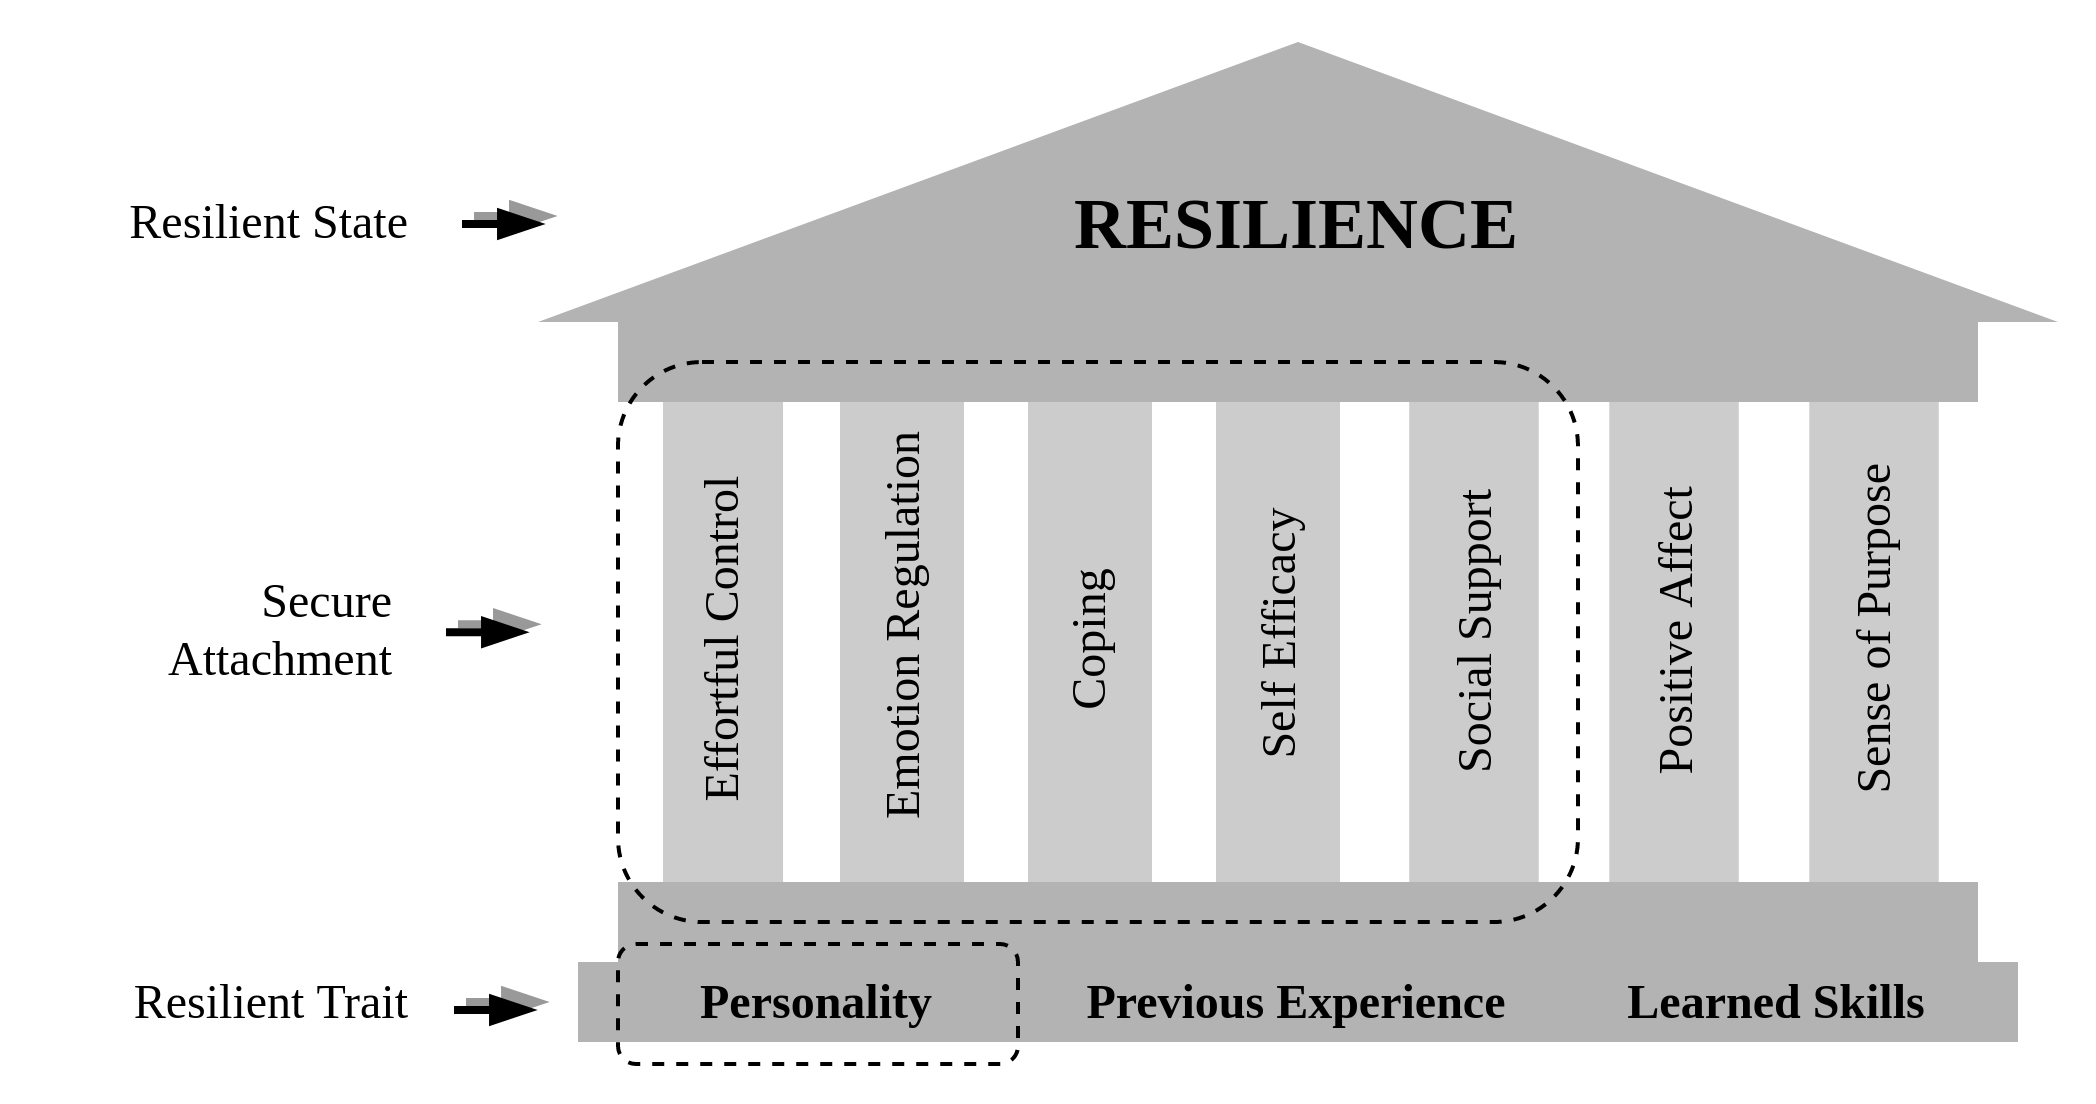

The diagram above was exported from draw.io. Its source (the exported page's mxGraphModel, read from the mxfile embedded in the PNG):
<mxGraphModel dx="945" dy="565" grid="1" gridSize="10" guides="1" tooltips="1" connect="1" arrows="1" fold="1" page="1" pageScale="1" pageWidth="1100" pageHeight="850" math="0" shadow="0">
  <root>
    <mxCell id="0" />
    <mxCell id="1" parent="0" />
    <mxCell id="wvDxY6q153KZeQLud-B1-1" value="Personality" style="rounded=0;whiteSpace=wrap;html=1;strokeColor=none;fillColor=#B3B3B3;fontStyle=1;fontFamily=Times New Roman;" vertex="1" parent="1">
      <mxGeometry x="230" y="360" width="120" height="20" as="geometry" />
    </mxCell>
    <mxCell id="wvDxY6q153KZeQLud-B1-2" value="Previous Experience" style="rounded=0;whiteSpace=wrap;html=1;strokeColor=none;fillColor=#B3B3B3;fontStyle=1;fontFamily=Times New Roman;" vertex="1" parent="1">
      <mxGeometry x="350" y="360" width="120" height="20" as="geometry" />
    </mxCell>
    <mxCell id="wvDxY6q153KZeQLud-B1-3" value="Learned Skills" style="rounded=0;whiteSpace=wrap;html=1;strokeColor=none;fillColor=#B3B3B3;fontStyle=1;fontFamily=Times New Roman;" vertex="1" parent="1">
      <mxGeometry x="470" y="360" width="120" height="20" as="geometry" />
    </mxCell>
    <mxCell id="wvDxY6q153KZeQLud-B1-4" value="&lt;div&gt;Effortful Control&lt;/div&gt;" style="rounded=0;whiteSpace=wrap;html=1;rotation=-90;strokeColor=none;fillColor=#CCCCCC;fontFamily=Times New Roman;" vertex="1" parent="1">
      <mxGeometry x="204.38" y="264.38" width="123.75" height="30" as="geometry" />
    </mxCell>
    <mxCell id="wvDxY6q153KZeQLud-B1-6" value="&lt;div&gt;Emotion Regulation&lt;/div&gt;" style="rounded=0;whiteSpace=wrap;html=1;rotation=-90;strokeColor=none;fillColor=#CCCCCC;fontFamily=Times New Roman;" vertex="1" parent="1">
      <mxGeometry x="246.5" y="261.25" width="129" height="31" as="geometry" />
    </mxCell>
    <mxCell id="wvDxY6q153KZeQLud-B1-7" value="Coping" style="rounded=0;whiteSpace=wrap;html=1;rotation=-90;strokeColor=none;fillColor=#CCCCCC;fontFamily=Times New Roman;" vertex="1" parent="1">
      <mxGeometry x="296.5" y="264.75" width="123" height="31" as="geometry" />
    </mxCell>
    <mxCell id="wvDxY6q153KZeQLud-B1-8" value="Self Efficacy" style="rounded=0;whiteSpace=wrap;html=1;rotation=-90;strokeColor=none;fillColor=#CCCCCC;fontFamily=Times New Roman;" vertex="1" parent="1">
      <mxGeometry x="342.5" y="263.25" width="125" height="31" as="geometry" />
    </mxCell>
    <mxCell id="wvDxY6q153KZeQLud-B1-9" value="Sense of Purpose" style="rounded=0;whiteSpace=wrap;html=1;rotation=-90;strokeColor=none;fillColor=#CCCCCC;fontFamily=Times New Roman;" vertex="1" parent="1">
      <mxGeometry x="491" y="260.88" width="126" height="32.37" as="geometry" />
    </mxCell>
    <mxCell id="wvDxY6q153KZeQLud-B1-10" value="Social Support" style="rounded=0;whiteSpace=wrap;html=1;rotation=-90;strokeColor=none;fillColor=#CCCCCC;fontFamily=Times New Roman;" vertex="1" parent="1">
      <mxGeometry x="391" y="261.56" width="126" height="32.37" as="geometry" />
    </mxCell>
    <mxCell id="wvDxY6q153KZeQLud-B1-11" value="Positive Affect" style="rounded=0;whiteSpace=wrap;html=1;rotation=-90;strokeColor=none;fillColor=#CCCCCC;fontFamily=Times New Roman;" vertex="1" parent="1">
      <mxGeometry x="441" y="261.38" width="126" height="32.37" as="geometry" />
    </mxCell>
    <mxCell id="wvDxY6q153KZeQLud-B1-5" value="" style="rounded=0;whiteSpace=wrap;html=1;strokeColor=none;fillColor=#B3B3B3;fontFamily=Times New Roman;" vertex="1" parent="1">
      <mxGeometry x="240" y="340" width="340" height="20" as="geometry" />
    </mxCell>
    <mxCell id="wvDxY6q153KZeQLud-B1-12" value="" style="rounded=0;whiteSpace=wrap;html=1;strokeColor=none;fillColor=#B3B3B3;fontFamily=Times New Roman;" vertex="1" parent="1">
      <mxGeometry x="240" y="200" width="340" height="20" as="geometry" />
    </mxCell>
    <mxCell id="wvDxY6q153KZeQLud-B1-13" value="" style="verticalLabelPosition=bottom;verticalAlign=top;html=1;shape=mxgraph.basic.acute_triangle;dx=0.5;strokeColor=none;fillColor=#B3B3B3;fontFamily=Times New Roman;" vertex="1" parent="1">
      <mxGeometry x="220" y="130" width="380" height="70" as="geometry" />
    </mxCell>
    <mxCell id="wvDxY6q153KZeQLud-B1-14" value="RESILIENCE" style="text;html=1;strokeColor=none;fillColor=none;align=center;verticalAlign=middle;whiteSpace=wrap;rounded=0;fontStyle=1;fontSize=18;fontFamily=Times New Roman;" vertex="1" parent="1">
      <mxGeometry x="380" y="160" width="60" height="30" as="geometry" />
    </mxCell>
    <mxCell id="tsXwQ7wARj_G64vNaNCk-2" value="" style="group;rotation=90;fontFamily=Times New Roman;" connectable="0" vertex="1" parent="1">
      <mxGeometry x="210" y="360" width="2" height="23" as="geometry" />
    </mxCell>
    <mxCell id="tsXwQ7wARj_G64vNaNCk-3" value="" style="endArrow=blockThin;html=1;rounded=0;strokeColor=#999999;strokeWidth=2;fontFamily=Times New Roman;fontSize=8;fontColor=#000000;endFill=1;" edge="1" parent="tsXwQ7wARj_G64vNaNCk-2">
      <mxGeometry width="50" height="50" relative="1" as="geometry">
        <mxPoint x="-8" y="10" as="sourcePoint" />
        <mxPoint x="12" y="10" as="targetPoint" />
      </mxGeometry>
    </mxCell>
    <mxCell id="tsXwQ7wARj_G64vNaNCk-4" value="" style="endArrow=blockThin;html=1;rounded=0;strokeColor=#000000;strokeWidth=2;fontFamily=Times New Roman;fontSize=8;fontColor=#000000;endFill=1;" edge="1" parent="tsXwQ7wARj_G64vNaNCk-2">
      <mxGeometry width="50" height="50" relative="1" as="geometry">
        <mxPoint x="-11" y="12" as="sourcePoint" />
        <mxPoint x="9" y="12" as="targetPoint" />
      </mxGeometry>
    </mxCell>
    <mxCell id="tsXwQ7wARj_G64vNaNCk-8" value="" style="group;rotation=90;fontFamily=Times New Roman;" connectable="0" vertex="1" parent="1">
      <mxGeometry x="212" y="163.5" width="2" height="23" as="geometry" />
    </mxCell>
    <mxCell id="tsXwQ7wARj_G64vNaNCk-9" value="" style="endArrow=blockThin;html=1;rounded=0;strokeColor=#999999;strokeWidth=2;fontFamily=Times New Roman;fontSize=8;fontColor=#000000;endFill=1;" edge="1" parent="tsXwQ7wARj_G64vNaNCk-8">
      <mxGeometry width="50" height="50" relative="1" as="geometry">
        <mxPoint x="-8" y="10" as="sourcePoint" />
        <mxPoint x="12" y="10" as="targetPoint" />
      </mxGeometry>
    </mxCell>
    <mxCell id="tsXwQ7wARj_G64vNaNCk-10" value="" style="endArrow=blockThin;html=1;rounded=0;strokeColor=#000000;strokeWidth=2;fontFamily=Times New Roman;fontSize=8;fontColor=#000000;endFill=1;" edge="1" parent="tsXwQ7wARj_G64vNaNCk-8">
      <mxGeometry width="50" height="50" relative="1" as="geometry">
        <mxPoint x="-11" y="12" as="sourcePoint" />
        <mxPoint x="9" y="12" as="targetPoint" />
      </mxGeometry>
    </mxCell>
    <mxCell id="tsXwQ7wARj_G64vNaNCk-12" value="Resilient State" style="text;html=1;strokeColor=none;fillColor=none;align=right;verticalAlign=middle;whiteSpace=wrap;rounded=0;fontFamily=Times New Roman;" vertex="1" parent="1">
      <mxGeometry x="100" y="160" width="90" height="30" as="geometry" />
    </mxCell>
    <mxCell id="tsXwQ7wARj_G64vNaNCk-13" value="" style="rounded=1;whiteSpace=wrap;html=1;fillColor=none;dashed=1;fontFamily=Times New Roman;" vertex="1" parent="1">
      <mxGeometry x="240" y="355.5" width="100" height="30" as="geometry" />
    </mxCell>
    <mxCell id="tsXwQ7wARj_G64vNaNCk-14" value="Resilient Trait" style="text;html=1;strokeColor=none;fillColor=none;align=right;verticalAlign=middle;whiteSpace=wrap;rounded=0;fontFamily=Times New Roman;" vertex="1" parent="1">
      <mxGeometry x="100" y="355" width="90" height="30" as="geometry" />
    </mxCell>
    <mxCell id="tsXwQ7wARj_G64vNaNCk-17" value="" style="group;rotation=90;fontFamily=Times New Roman;" connectable="0" vertex="1" parent="1">
      <mxGeometry x="208" y="265.57" width="2" height="23" as="geometry" />
    </mxCell>
    <mxCell id="tsXwQ7wARj_G64vNaNCk-18" value="" style="endArrow=blockThin;html=1;rounded=0;strokeColor=#999999;strokeWidth=2;fontFamily=Times New Roman;fontSize=8;fontColor=#000000;endFill=1;" edge="1" parent="tsXwQ7wARj_G64vNaNCk-17">
      <mxGeometry width="50" height="50" relative="1" as="geometry">
        <mxPoint x="-8" y="10" as="sourcePoint" />
        <mxPoint x="12" y="10" as="targetPoint" />
      </mxGeometry>
    </mxCell>
    <mxCell id="tsXwQ7wARj_G64vNaNCk-19" value="" style="endArrow=blockThin;html=1;rounded=0;strokeColor=#000000;strokeWidth=2;fontFamily=Times New Roman;fontSize=8;fontColor=#000000;endFill=1;" edge="1" parent="tsXwQ7wARj_G64vNaNCk-17">
      <mxGeometry width="50" height="50" relative="1" as="geometry">
        <mxPoint x="-11" y="12" as="sourcePoint" />
        <mxPoint x="9" y="12" as="targetPoint" />
      </mxGeometry>
    </mxCell>
    <mxCell id="tsXwQ7wARj_G64vNaNCk-20" value="Secure Attachment" style="text;html=1;strokeColor=none;fillColor=none;align=right;verticalAlign=middle;whiteSpace=wrap;rounded=0;fontFamily=Times New Roman;" vertex="1" parent="1">
      <mxGeometry x="96" y="262.07" width="90" height="30" as="geometry" />
    </mxCell>
    <mxCell id="tsXwQ7wARj_G64vNaNCk-15" value="" style="rounded=1;whiteSpace=wrap;html=1;fillColor=none;dashed=1;fontFamily=Times New Roman;" vertex="1" parent="1">
      <mxGeometry x="240" y="210" width="240" height="140" as="geometry" />
    </mxCell>
  </root>
</mxGraphModel>